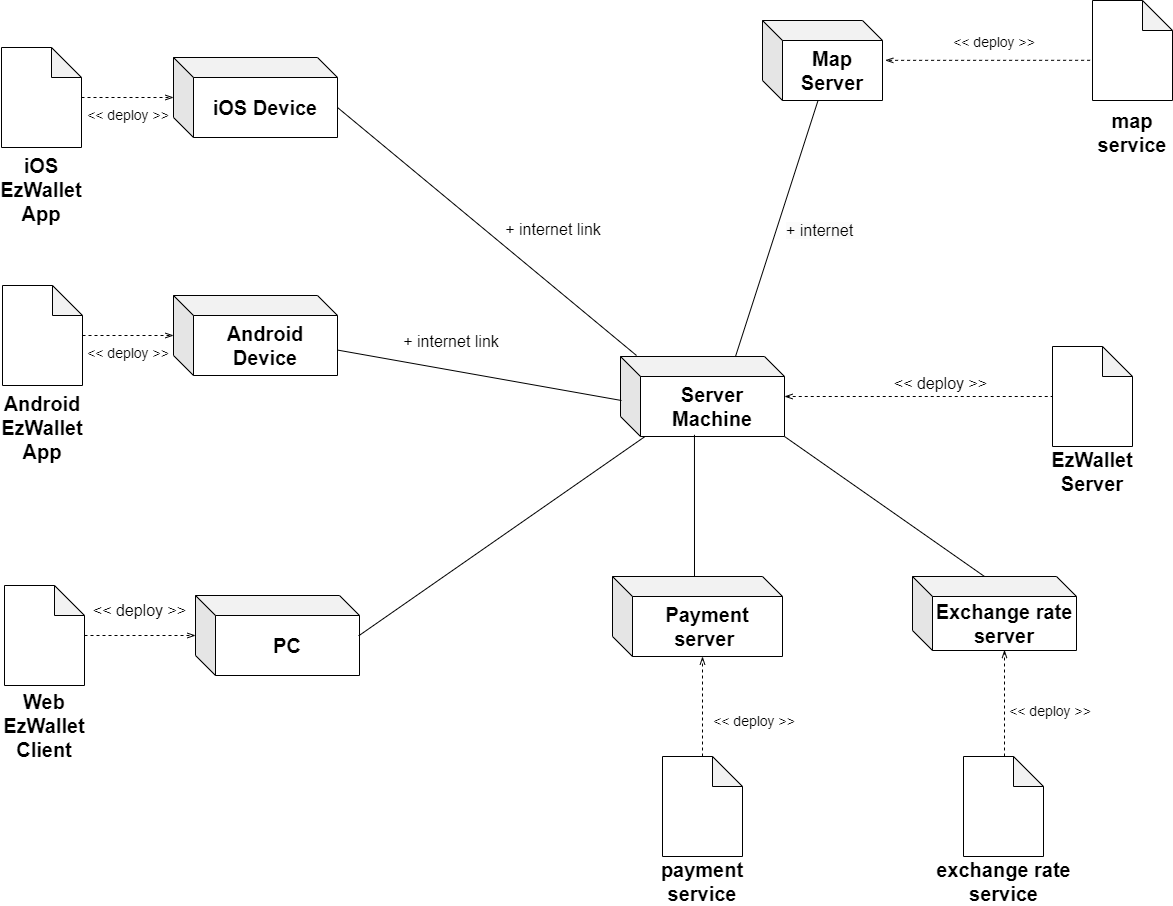

The diagram above was exported from draw.io. Its source (the exported page's mxGraphModel, read from the mxfile embedded in the PNG):
<mxGraphModel dx="1909" dy="936" grid="1" gridSize="10" guides="1" tooltips="1" connect="1" arrows="1" fold="1" page="1" pageScale="1" pageWidth="827" pageHeight="1169" background="#FFFFFF" math="0" shadow="0">
  <root>
    <mxCell id="0" />
    <mxCell id="1" parent="0" />
    <mxCell id="CZq_3d_g56nYoSlSU3S6-1" style="edgeStyle=orthogonalEdgeStyle;rounded=0;orthogonalLoop=1;jettySize=auto;html=1;endArrow=none;endFill=0;startArrow=openThin;startFill=0;dashed=1;" edge="1" parent="1" source="CZq_3d_g56nYoSlSU3S6-2" target="CZq_3d_g56nYoSlSU3S6-5">
      <mxGeometry relative="1" as="geometry" />
    </mxCell>
    <mxCell id="CZq_3d_g56nYoSlSU3S6-2" value="&lt;font style=&quot;font-size: 20px;&quot;&gt;&lt;b&gt;Server Machine&lt;/b&gt;&lt;/font&gt;" style="shape=cube;whiteSpace=wrap;html=1;boundedLbl=1;backgroundOutline=1;darkOpacity=0.05;darkOpacity2=0.1;" vertex="1" parent="1">
      <mxGeometry x="858" y="600" width="164" height="80" as="geometry" />
    </mxCell>
    <mxCell id="CZq_3d_g56nYoSlSU3S6-3" value="&lt;font style=&quot;font-size: 20px;&quot;&gt;&lt;b&gt;iOS Device&lt;/b&gt;&lt;/font&gt;" style="shape=cube;whiteSpace=wrap;html=1;boundedLbl=1;backgroundOutline=1;darkOpacity=0.05;darkOpacity2=0.1;" vertex="1" parent="1">
      <mxGeometry x="411" y="301" width="164" height="80" as="geometry" />
    </mxCell>
    <mxCell id="CZq_3d_g56nYoSlSU3S6-4" value="&lt;font style=&quot;font-size: 20px;&quot;&gt;&lt;b&gt;PC&lt;/b&gt;&lt;/font&gt;" style="shape=cube;whiteSpace=wrap;html=1;boundedLbl=1;backgroundOutline=1;darkOpacity=0.05;darkOpacity2=0.1;" vertex="1" parent="1">
      <mxGeometry x="433" y="839" width="164" height="80" as="geometry" />
    </mxCell>
    <mxCell id="CZq_3d_g56nYoSlSU3S6-5" value="" style="shape=note;whiteSpace=wrap;html=1;backgroundOutline=1;darkOpacity=0.05;" vertex="1" parent="1">
      <mxGeometry x="1290" y="590" width="80" height="100" as="geometry" />
    </mxCell>
    <mxCell id="CZq_3d_g56nYoSlSU3S6-6" value="" style="endArrow=none;html=1;rounded=0;exitX=0.995;exitY=0.504;exitDx=0;exitDy=0;exitPerimeter=0;" edge="1" parent="1" source="CZq_3d_g56nYoSlSU3S6-4" target="CZq_3d_g56nYoSlSU3S6-2">
      <mxGeometry width="50" height="50" relative="1" as="geometry">
        <mxPoint x="631" y="874" as="sourcePoint" />
        <mxPoint x="681" y="824" as="targetPoint" />
      </mxGeometry>
    </mxCell>
    <mxCell id="CZq_3d_g56nYoSlSU3S6-7" value="" style="endArrow=none;html=1;rounded=0;exitX=0;exitY=0;exitDx=164;exitDy=50;exitPerimeter=0;" edge="1" parent="1" source="CZq_3d_g56nYoSlSU3S6-3">
      <mxGeometry width="50" height="50" relative="1" as="geometry">
        <mxPoint x="606" y="889" as="sourcePoint" />
        <mxPoint x="874" y="599" as="targetPoint" />
      </mxGeometry>
    </mxCell>
    <mxCell id="CZq_3d_g56nYoSlSU3S6-8" value="&lt;font style=&quot;font-size: 20px;&quot;&gt;&lt;b&gt;EzWallet Server&lt;/b&gt;&lt;/font&gt;" style="text;html=1;strokeColor=none;fillColor=none;align=center;verticalAlign=middle;whiteSpace=wrap;rounded=0;" vertex="1" parent="1">
      <mxGeometry x="1300" y="700" width="60" height="30" as="geometry" />
    </mxCell>
    <mxCell id="CZq_3d_g56nYoSlSU3S6-9" style="edgeStyle=orthogonalEdgeStyle;rounded=0;orthogonalLoop=1;jettySize=auto;html=1;endArrow=openThin;endFill=0;dashed=1;" edge="1" parent="1" source="CZq_3d_g56nYoSlSU3S6-10" target="CZq_3d_g56nYoSlSU3S6-3">
      <mxGeometry relative="1" as="geometry" />
    </mxCell>
    <mxCell id="CZq_3d_g56nYoSlSU3S6-10" value="" style="shape=note;whiteSpace=wrap;html=1;backgroundOutline=1;darkOpacity=0.05;" vertex="1" parent="1">
      <mxGeometry x="239" y="291" width="80" height="100" as="geometry" />
    </mxCell>
    <mxCell id="CZq_3d_g56nYoSlSU3S6-11" style="edgeStyle=orthogonalEdgeStyle;rounded=0;orthogonalLoop=1;jettySize=auto;html=1;endArrow=openThin;endFill=0;dashed=1;" edge="1" parent="1" source="CZq_3d_g56nYoSlSU3S6-12" target="CZq_3d_g56nYoSlSU3S6-4">
      <mxGeometry relative="1" as="geometry" />
    </mxCell>
    <mxCell id="CZq_3d_g56nYoSlSU3S6-12" value="" style="shape=note;whiteSpace=wrap;html=1;backgroundOutline=1;darkOpacity=0.05;" vertex="1" parent="1">
      <mxGeometry x="242" y="829" width="80" height="100" as="geometry" />
    </mxCell>
    <mxCell id="CZq_3d_g56nYoSlSU3S6-13" value="&lt;font style=&quot;font-size: 20px;&quot;&gt;&lt;b&gt;Web EzWallet Client&lt;/b&gt;&lt;/font&gt;" style="text;html=1;strokeColor=none;fillColor=none;align=center;verticalAlign=middle;whiteSpace=wrap;rounded=0;" vertex="1" parent="1">
      <mxGeometry x="252" y="954" width="60" height="30" as="geometry" />
    </mxCell>
    <mxCell id="CZq_3d_g56nYoSlSU3S6-14" value="&lt;font style=&quot;font-size: 20px;&quot;&gt;&lt;b&gt;iOS EzWallet App&lt;/b&gt;&lt;/font&gt;" style="text;html=1;strokeColor=none;fillColor=none;align=center;verticalAlign=middle;whiteSpace=wrap;rounded=0;" vertex="1" parent="1">
      <mxGeometry x="249" y="418" width="60" height="30" as="geometry" />
    </mxCell>
    <mxCell id="CZq_3d_g56nYoSlSU3S6-15" value="&lt;font style=&quot;font-size: 16px;&quot;&gt;+ internet link&lt;/font&gt;" style="text;html=1;strokeColor=none;fillColor=none;align=center;verticalAlign=middle;whiteSpace=wrap;rounded=0;" vertex="1" parent="1">
      <mxGeometry x="732" y="458" width="118" height="30" as="geometry" />
    </mxCell>
    <mxCell id="CZq_3d_g56nYoSlSU3S6-16" value="&lt;font style=&quot;font-size: 16px;&quot;&gt;+ internet link&lt;/font&gt;" style="text;html=1;strokeColor=none;fillColor=none;align=center;verticalAlign=middle;whiteSpace=wrap;rounded=0;" vertex="1" parent="1">
      <mxGeometry x="630" y="570" width="118" height="30" as="geometry" />
    </mxCell>
    <mxCell id="CZq_3d_g56nYoSlSU3S6-17" value="&lt;font style=&quot;font-size: 14px;&quot;&gt;&amp;lt;&amp;lt; deploy &amp;gt;&amp;gt;&lt;/font&gt;" style="text;html=1;strokeColor=none;fillColor=none;align=center;verticalAlign=middle;whiteSpace=wrap;rounded=0;" vertex="1" parent="1">
      <mxGeometry x="324" y="344" width="84" height="30" as="geometry" />
    </mxCell>
    <mxCell id="CZq_3d_g56nYoSlSU3S6-18" value="&lt;font style=&quot;font-size: 16px;&quot;&gt;&amp;lt;&amp;lt; deploy &amp;gt;&amp;gt;&lt;/font&gt;" style="text;html=1;strokeColor=none;fillColor=none;align=center;verticalAlign=middle;whiteSpace=wrap;rounded=0;" vertex="1" parent="1">
      <mxGeometry x="329" y="839" width="97" height="30" as="geometry" />
    </mxCell>
    <mxCell id="CZq_3d_g56nYoSlSU3S6-19" value="&lt;font style=&quot;font-size: 16px;&quot;&gt;&amp;lt;&amp;lt; deploy &amp;gt;&amp;gt;&lt;/font&gt;" style="text;html=1;strokeColor=none;fillColor=none;align=center;verticalAlign=middle;whiteSpace=wrap;rounded=0;" vertex="1" parent="1">
      <mxGeometry x="1130" y="612" width="97" height="30" as="geometry" />
    </mxCell>
    <mxCell id="CZq_3d_g56nYoSlSU3S6-20" value="&lt;font style=&quot;font-size: 20px;&quot;&gt;&lt;b&gt;Android Device&lt;/b&gt;&lt;/font&gt;" style="shape=cube;whiteSpace=wrap;html=1;boundedLbl=1;backgroundOutline=1;darkOpacity=0.05;darkOpacity2=0.1;" vertex="1" parent="1">
      <mxGeometry x="411" y="539" width="164" height="80" as="geometry" />
    </mxCell>
    <mxCell id="CZq_3d_g56nYoSlSU3S6-21" style="edgeStyle=orthogonalEdgeStyle;rounded=0;orthogonalLoop=1;jettySize=auto;html=1;endArrow=openThin;endFill=0;dashed=1;" edge="1" parent="1" source="CZq_3d_g56nYoSlSU3S6-22" target="CZq_3d_g56nYoSlSU3S6-20">
      <mxGeometry relative="1" as="geometry" />
    </mxCell>
    <mxCell id="CZq_3d_g56nYoSlSU3S6-22" value="" style="shape=note;whiteSpace=wrap;html=1;backgroundOutline=1;darkOpacity=0.05;" vertex="1" parent="1">
      <mxGeometry x="240" y="529" width="80" height="100" as="geometry" />
    </mxCell>
    <mxCell id="CZq_3d_g56nYoSlSU3S6-23" value="&lt;font style=&quot;font-size: 20px;&quot;&gt;&lt;b&gt;Android EzWallet App&lt;/b&gt;&lt;/font&gt;" style="text;html=1;strokeColor=none;fillColor=none;align=center;verticalAlign=middle;whiteSpace=wrap;rounded=0;" vertex="1" parent="1">
      <mxGeometry x="250" y="656" width="60" height="30" as="geometry" />
    </mxCell>
    <mxCell id="CZq_3d_g56nYoSlSU3S6-24" value="&lt;font style=&quot;font-size: 14px;&quot;&gt;&amp;lt;&amp;lt; deploy &amp;gt;&amp;gt;&lt;/font&gt;" style="text;html=1;strokeColor=none;fillColor=none;align=center;verticalAlign=middle;whiteSpace=wrap;rounded=0;" vertex="1" parent="1">
      <mxGeometry x="324" y="582" width="84" height="30" as="geometry" />
    </mxCell>
    <mxCell id="CZq_3d_g56nYoSlSU3S6-25" value="" style="endArrow=none;html=1;rounded=0;entryX=0.006;entryY=0.55;entryDx=0;entryDy=0;entryPerimeter=0;" edge="1" parent="1" source="CZq_3d_g56nYoSlSU3S6-20" target="CZq_3d_g56nYoSlSU3S6-2">
      <mxGeometry width="50" height="50" relative="1" as="geometry">
        <mxPoint x="534" y="501" as="sourcePoint" />
        <mxPoint x="832" y="786" as="targetPoint" />
      </mxGeometry>
    </mxCell>
    <mxCell id="CZq_3d_g56nYoSlSU3S6-27" value="&lt;font style=&quot;font-size: 20px;&quot;&gt;&lt;b&gt;Map Server&lt;/b&gt;&lt;/font&gt;" style="shape=cube;whiteSpace=wrap;html=1;boundedLbl=1;backgroundOutline=1;darkOpacity=0.05;darkOpacity2=0.1;" vertex="1" parent="1">
      <mxGeometry x="1000" y="264" width="120" height="80" as="geometry" />
    </mxCell>
    <mxCell id="CZq_3d_g56nYoSlSU3S6-28" value="" style="endArrow=none;html=1;rounded=0;exitX=0.995;exitY=0.504;exitDx=0;exitDy=0;exitPerimeter=0;entryX=0.461;entryY=1.008;entryDx=0;entryDy=0;entryPerimeter=0;" edge="1" parent="1" target="CZq_3d_g56nYoSlSU3S6-27">
      <mxGeometry width="50" height="50" relative="1" as="geometry">
        <mxPoint x="973" y="600" as="sourcePoint" />
        <mxPoint x="980" y="300" as="targetPoint" />
      </mxGeometry>
    </mxCell>
    <mxCell id="CZq_3d_g56nYoSlSU3S6-31" value="&lt;span style=&quot;color: rgb(0, 0, 0); font-family: Helvetica; font-size: 16px; font-style: normal; font-variant-ligatures: normal; font-variant-caps: normal; font-weight: 400; letter-spacing: normal; orphans: 2; text-align: center; text-indent: 0px; text-transform: none; widows: 2; word-spacing: 0px; -webkit-text-stroke-width: 0px; background-color: rgb(251, 251, 251); text-decoration-thickness: initial; text-decoration-style: initial; text-decoration-color: initial; float: none; display: inline !important;&quot;&gt;+ internet&lt;br&gt;&lt;br&gt;&lt;/span&gt;" style="text;whiteSpace=wrap;html=1;" vertex="1" parent="1">
      <mxGeometry x="1022" y="458" width="130" height="40" as="geometry" />
    </mxCell>
    <mxCell id="CZq_3d_g56nYoSlSU3S6-32" value="" style="shape=note;whiteSpace=wrap;html=1;backgroundOutline=1;darkOpacity=0.05;" vertex="1" parent="1">
      <mxGeometry x="1330" y="244" width="80" height="100" as="geometry" />
    </mxCell>
    <mxCell id="CZq_3d_g56nYoSlSU3S6-38" style="edgeStyle=orthogonalEdgeStyle;rounded=0;orthogonalLoop=1;jettySize=auto;html=1;endArrow=openThin;endFill=0;dashed=1;exitX=-0.03;exitY=0.598;exitDx=0;exitDy=0;exitPerimeter=0;entryX=1.023;entryY=0.498;entryDx=0;entryDy=0;entryPerimeter=0;" edge="1" parent="1" source="CZq_3d_g56nYoSlSU3S6-32" target="CZq_3d_g56nYoSlSU3S6-27">
      <mxGeometry relative="1" as="geometry">
        <mxPoint x="1120" y="303.5" as="sourcePoint" />
        <mxPoint x="1211" y="303.5" as="targetPoint" />
      </mxGeometry>
    </mxCell>
    <mxCell id="CZq_3d_g56nYoSlSU3S6-39" value="&lt;font style=&quot;font-size: 14px;&quot;&gt;&amp;lt;&amp;lt; deploy &amp;gt;&amp;gt;&lt;/font&gt;" style="text;html=1;strokeColor=none;fillColor=none;align=center;verticalAlign=middle;whiteSpace=wrap;rounded=0;" vertex="1" parent="1">
      <mxGeometry x="1190" y="271" width="84" height="30" as="geometry" />
    </mxCell>
    <mxCell id="CZq_3d_g56nYoSlSU3S6-41" value="" style="endArrow=none;html=1;rounded=0;entryX=0.451;entryY=0.979;entryDx=0;entryDy=0;entryPerimeter=0;" edge="1" parent="1" target="CZq_3d_g56nYoSlSU3S6-2">
      <mxGeometry width="50" height="50" relative="1" as="geometry">
        <mxPoint x="932" y="840" as="sourcePoint" />
        <mxPoint x="940" y="680" as="targetPoint" />
      </mxGeometry>
    </mxCell>
    <mxCell id="CZq_3d_g56nYoSlSU3S6-42" value="&lt;b style=&quot;border-color: var(--border-color); font-size: 20px;&quot;&gt;Payment server&amp;nbsp;&lt;/b&gt;" style="shape=cube;whiteSpace=wrap;html=1;boundedLbl=1;backgroundOutline=1;darkOpacity=0.05;darkOpacity2=0.1;" vertex="1" parent="1">
      <mxGeometry x="850" y="820" width="170" height="80" as="geometry" />
    </mxCell>
    <mxCell id="CZq_3d_g56nYoSlSU3S6-43" value="&lt;span style=&quot;font-size: 20px;&quot;&gt;&lt;b&gt;map service&lt;/b&gt;&lt;/span&gt;" style="text;html=1;strokeColor=none;fillColor=none;align=center;verticalAlign=middle;whiteSpace=wrap;rounded=0;" vertex="1" parent="1">
      <mxGeometry x="1340" y="361" width="60" height="30" as="geometry" />
    </mxCell>
    <mxCell id="CZq_3d_g56nYoSlSU3S6-46" style="edgeStyle=orthogonalEdgeStyle;rounded=0;orthogonalLoop=1;jettySize=auto;html=1;endArrow=openThin;endFill=0;dashed=1;" edge="1" parent="1">
      <mxGeometry relative="1" as="geometry">
        <mxPoint x="920" y="1050" as="sourcePoint" />
        <mxPoint x="940" y="900" as="targetPoint" />
        <Array as="points">
          <mxPoint x="920" y="1051" />
          <mxPoint x="940" y="1051" />
        </Array>
      </mxGeometry>
    </mxCell>
    <mxCell id="CZq_3d_g56nYoSlSU3S6-47" value="" style="shape=note;whiteSpace=wrap;html=1;backgroundOutline=1;darkOpacity=0.05;" vertex="1" parent="1">
      <mxGeometry x="900" y="1000" width="80" height="100" as="geometry" />
    </mxCell>
    <mxCell id="CZq_3d_g56nYoSlSU3S6-48" value="" style="endArrow=none;html=1;rounded=0;entryX=1;entryY=1;entryDx=0;entryDy=0;entryPerimeter=0;exitX=0;exitY=0;exitDx=72;exitDy=0;exitPerimeter=0;" edge="1" parent="1" source="CZq_3d_g56nYoSlSU3S6-49" target="CZq_3d_g56nYoSlSU3S6-2">
      <mxGeometry width="50" height="50" relative="1" as="geometry">
        <mxPoint x="1170" y="840" as="sourcePoint" />
        <mxPoint x="1030" y="686" as="targetPoint" />
      </mxGeometry>
    </mxCell>
    <mxCell id="CZq_3d_g56nYoSlSU3S6-49" value="&lt;span style=&quot;font-size: 20px;&quot;&gt;&lt;b&gt;Exchange rate server&lt;/b&gt;&lt;/span&gt;" style="shape=cube;whiteSpace=wrap;html=1;boundedLbl=1;backgroundOutline=1;darkOpacity=0.05;darkOpacity2=0.1;" vertex="1" parent="1">
      <mxGeometry x="1150" y="820" width="164" height="74" as="geometry" />
    </mxCell>
    <mxCell id="CZq_3d_g56nYoSlSU3S6-50" style="edgeStyle=orthogonalEdgeStyle;rounded=0;orthogonalLoop=1;jettySize=auto;html=1;endArrow=openThin;endFill=0;dashed=1;" edge="1" parent="1" source="CZq_3d_g56nYoSlSU3S6-51">
      <mxGeometry relative="1" as="geometry">
        <mxPoint x="1222" y="1043.5" as="sourcePoint" />
        <mxPoint x="1242" y="893.5" as="targetPoint" />
        <Array as="points">
          <mxPoint x="1242" y="1044.5" />
        </Array>
      </mxGeometry>
    </mxCell>
    <mxCell id="CZq_3d_g56nYoSlSU3S6-52" value="" style="edgeStyle=orthogonalEdgeStyle;rounded=0;orthogonalLoop=1;jettySize=auto;html=1;endArrow=openThin;endFill=0;dashed=1;" edge="1" parent="1" target="CZq_3d_g56nYoSlSU3S6-51">
      <mxGeometry relative="1" as="geometry">
        <mxPoint x="1222" y="1043.5" as="sourcePoint" />
        <mxPoint x="1242" y="893.5" as="targetPoint" />
        <Array as="points">
          <mxPoint x="1222" y="1044.5" />
        </Array>
      </mxGeometry>
    </mxCell>
    <mxCell id="CZq_3d_g56nYoSlSU3S6-51" value="" style="shape=note;whiteSpace=wrap;html=1;backgroundOutline=1;darkOpacity=0.05;" vertex="1" parent="1">
      <mxGeometry x="1201" y="1000" width="80" height="100" as="geometry" />
    </mxCell>
    <mxCell id="CZq_3d_g56nYoSlSU3S6-53" value="&lt;font style=&quot;font-size: 14px;&quot;&gt;&amp;lt;&amp;lt; deploy &amp;gt;&amp;gt;&lt;/font&gt;" style="text;html=1;strokeColor=none;fillColor=none;align=center;verticalAlign=middle;whiteSpace=wrap;rounded=0;" vertex="1" parent="1">
      <mxGeometry x="950" y="950" width="84" height="30" as="geometry" />
    </mxCell>
    <mxCell id="CZq_3d_g56nYoSlSU3S6-54" value="&lt;font style=&quot;font-size: 14px;&quot;&gt;&amp;lt;&amp;lt; deploy &amp;gt;&amp;gt;&lt;/font&gt;" style="text;html=1;strokeColor=none;fillColor=none;align=center;verticalAlign=middle;whiteSpace=wrap;rounded=0;" vertex="1" parent="1">
      <mxGeometry x="1246" y="940" width="84" height="30" as="geometry" />
    </mxCell>
    <mxCell id="CZq_3d_g56nYoSlSU3S6-55" value="&lt;span style=&quot;font-size: 20px;&quot;&gt;&lt;b&gt;payment service&lt;/b&gt;&lt;/span&gt;" style="text;html=1;strokeColor=none;fillColor=none;align=center;verticalAlign=middle;whiteSpace=wrap;rounded=0;" vertex="1" parent="1">
      <mxGeometry x="900" y="1110" width="80" height="30" as="geometry" />
    </mxCell>
    <mxCell id="CZq_3d_g56nYoSlSU3S6-56" value="&lt;span style=&quot;font-size: 20px;&quot;&gt;&lt;b&gt;exchange rate service&lt;/b&gt;&lt;/span&gt;" style="text;html=1;strokeColor=none;fillColor=none;align=center;verticalAlign=middle;whiteSpace=wrap;rounded=0;" vertex="1" parent="1">
      <mxGeometry x="1156.5" y="1110" width="169" height="30" as="geometry" />
    </mxCell>
  </root>
</mxGraphModel>